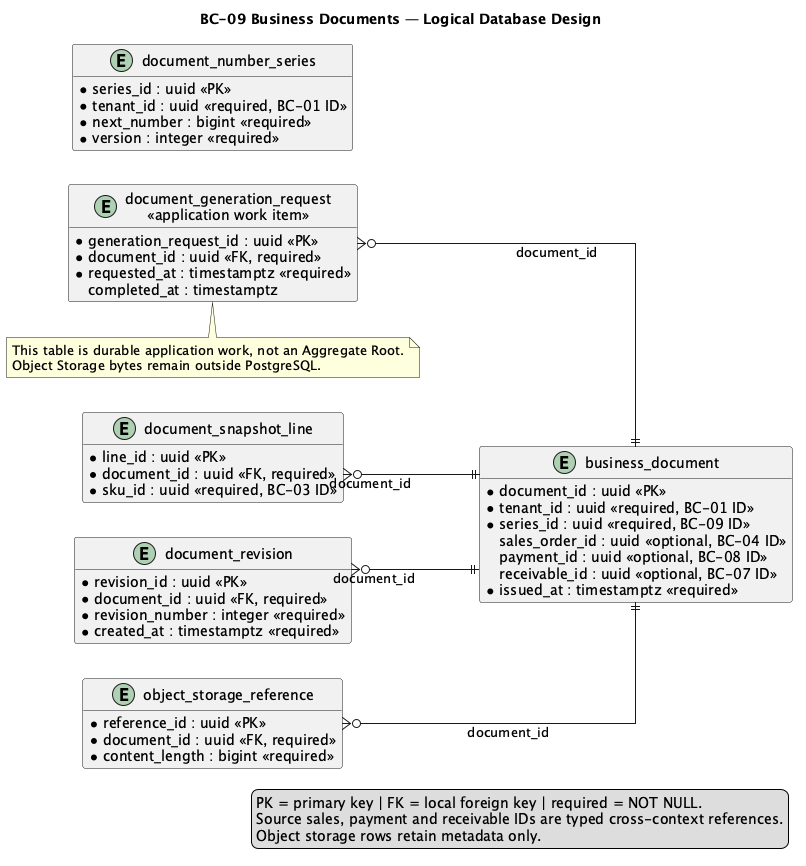

The diagram above was rendered by PlantUML. Its source (embedded in the PNG):
@startuml
title BC-09 Business Documents — Logical Database Design
left to right direction
hide methods
skinparam shadowing false
skinparam linetype ortho
skinparam entity {
  BackgroundColor #F8FAFC
  BorderColor #334155
  FontColor #0F172A
}

entity "document_number_series" as document_number_series {
  * series_id : uuid <<PK>>
  * tenant_id : uuid <<required, BC-01 ID>>
  * document_type : varchar(32) <<required>>
  * series_code : varchar(32) <<required>>
  * next_number : bigint <<required>>
  * version : integer <<required>>
}

entity "business_document" as business_document {
  * document_id : uuid <<PK>>
  * tenant_id : uuid <<required, BC-01 ID>>
  * series_id : uuid <<required, BC-09 ID>>
  * document_type : varchar(32) <<required>>
  * document_number : varchar(80) <<required>>
    sales_order_id : uuid <<optional, BC-04 ID>>
    payment_id : uuid <<optional, BC-08 ID>>
    receivable_id : uuid <<optional, BC-07 ID>>
  * status : varchar(32) <<required>>
  * issued_at : timestamptz <<required>>
}

entity "document_snapshot_line" as document_snapshot_line {
  * line_id : uuid <<PK>>
  * document_id : uuid <<FK, required>>
  * sku_id : uuid <<required, BC-03 ID>>
  * description : varchar(500) <<required>>
  * quantity : numeric(19,6) <<required>>
  * unit_price : numeric(19,4) <<required>>
  * currency : char(3) <<required>>
}

entity "document_revision" as document_revision {
  * revision_id : uuid <<PK>>
  * document_id : uuid <<FK, required>>
  * revision_number : integer <<required>>
  * snapshot_hash : varchar(128) <<required>>
  * created_at : timestamptz <<required>>
}

entity "object_storage_reference" as object_storage_reference {
  * reference_id : uuid <<PK>>
  * document_id : uuid <<FK, required>>
  * object_key : varchar(500) <<required>>
  * content_type : varchar(160) <<required>>
  * content_length : bigint <<required>>
  * content_hash : varchar(128) <<required>>
}

entity "document_generation_request\n<<application work item>>" as document_generation_request {
  * generation_request_id : uuid <<PK>>
  * document_id : uuid <<FK, required>>
  * idempotency_key : varchar(160) <<required, unique>>
  * status : varchar(32) <<required>>
  * requested_at : timestamptz <<required>>
    completed_at : timestamptz
}

document_snapshot_line }o--|| business_document : document_id
document_revision }o--|| business_document : document_id
object_storage_reference }o--|| business_document : document_id
document_generation_request }o--|| business_document : document_id

note bottom of document_generation_request
This table is durable application work, not an Aggregate Root.
Object Storage bytes remain outside PostgreSQL.
end note

legend right
PK = primary key | FK = local foreign key | required = NOT NULL.
Source sales, payment and receivable IDs are typed cross-context references.
Object storage rows retain metadata only.
endlegend
@enduml